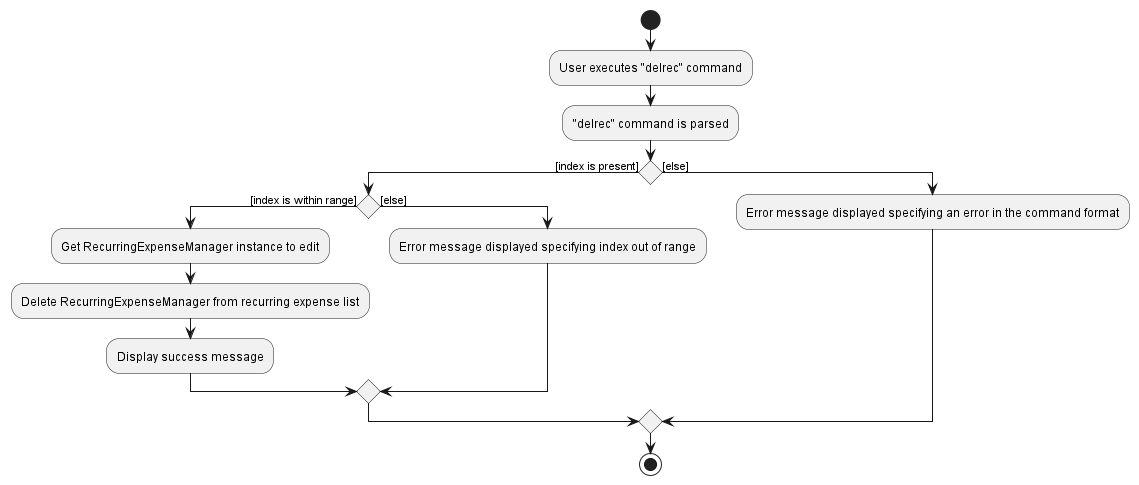

The diagram above was rendered by PlantUML. Its source (embedded in the PNG):
@startuml
start
:User executes "delrec" command;
:"delrec" command is parsed;

if () then ([index is present])
    if () then ([index is within range])
        :Get RecurringExpenseManager instance to edit;
        :Delete RecurringExpenseManager from recurring expense list;
        :Display success message;
    else ([else])
        :Error message displayed specifying index out of range;
    endif;
else ([else])
    :Error message displayed specifying an error in the command format;
endif
stop
@enduml